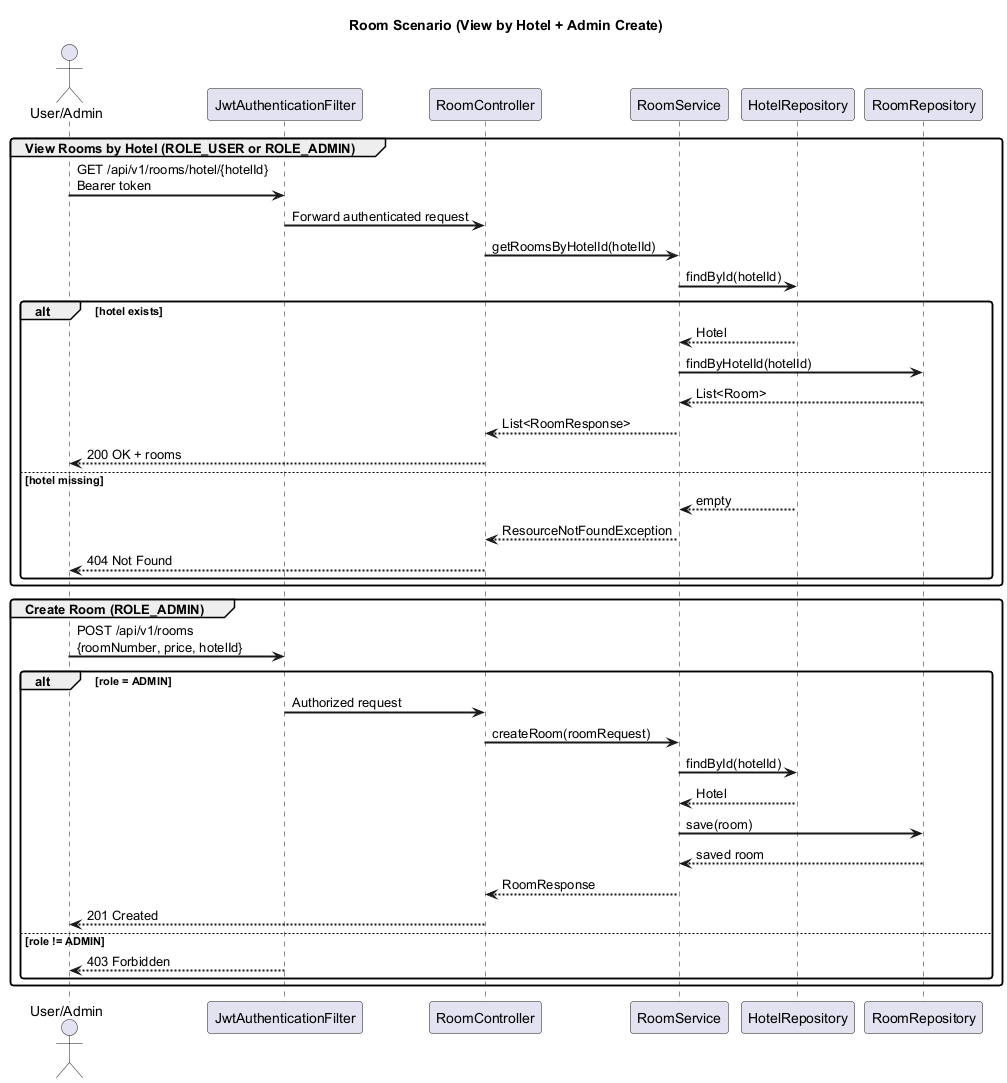

The diagram above was rendered by PlantUML. Its source (embedded in the PNG):
@startuml RoomSequence
skinparam sequenceArrowThickness 2
skinparam roundcorner 6

title Room Scenario (View by Hotel + Admin Create)

actor "User/Admin" as U
participant "JwtAuthenticationFilter" as JF
participant "RoomController" as RC
participant "RoomService" as RS
participant "HotelRepository" as HR
participant "RoomRepository" as RR

group View Rooms by Hotel (ROLE_USER or ROLE_ADMIN)
U -> JF : GET /api/v1/rooms/hotel/{hotelId}\nBearer token
JF -> RC : Forward authenticated request
RC -> RS : getRoomsByHotelId(hotelId)
RS -> HR : findById(hotelId)
alt hotel exists
  HR --> RS : Hotel
  RS -> RR : findByHotelId(hotelId)
  RR --> RS : List<Room>
  RS --> RC : List<RoomResponse>
  RC --> U : 200 OK + rooms
else hotel missing
  HR --> RS : empty
  RS --> RC : ResourceNotFoundException
  RC --> U : 404 Not Found
end
end

group Create Room (ROLE_ADMIN)
U -> JF : POST /api/v1/rooms\n{roomNumber, price, hotelId}
alt role = ADMIN
  JF -> RC : Authorized request
  RC -> RS : createRoom(roomRequest)
  RS -> HR : findById(hotelId)
  HR --> RS : Hotel
  RS -> RR : save(room)
  RR --> RS : saved room
  RS --> RC : RoomResponse
  RC --> U : 201 Created
else role != ADMIN
  JF --> U : 403 Forbidden
end
end

@enduml